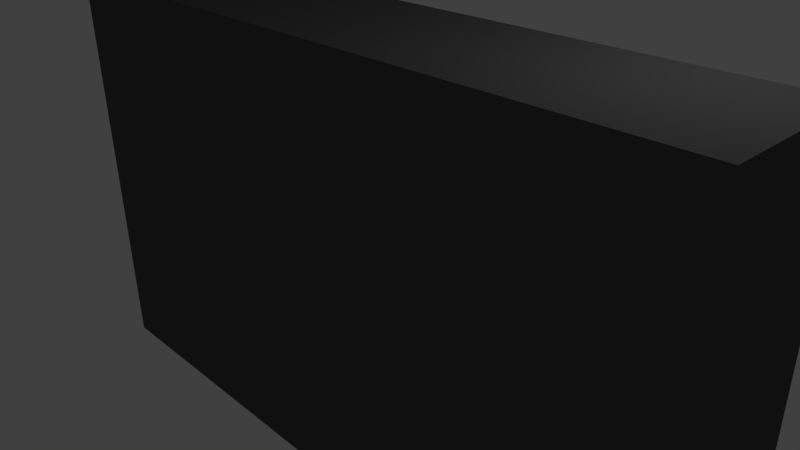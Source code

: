 # Source: Blocker.blend  (saved by Blender 2.78.0; exported with 4.5.12 LTS)
import bpy
from mathutils import Matrix  # noqa: F401  (used for matrix-valued properties, if any)

bpy.ops.wm.read_factory_settings(use_empty=True)
scene = bpy.context.scene
scene.name = 'Scene'

# ---- collections
col_collection_1 = bpy.data.collections.new('Collection 1'); scene.collection.children.link(col_collection_1)

# ---- materials (node trees are filled in below, after node groups)
mat_blocker = bpy.data.materials.new('Blocker')
mat_blocker.alpha_threshold = 0.0
mat_blocker.use_transparent_shadow = False
mat_blocker.diffuse_color = (0.1, 0.1, 0.1, 1.0)
mat_blocker.roughness = 0.5
mat_blocker.line_color = (0.0, 0.0, 0.0, 1.0)

# ---- material node trees

# ---- world
world_world = bpy.data.worlds.new('World'); scene.world = world_world
world_world.color = (0.05088, 0.05088, 0.05088)
world_world.use_sun_shadow = False
world_world.sun_shadow_jitter_overblur = 0.0
world_world.cycles.sampling_method = 'MANUAL'

# ---- cameras
cam_camera = bpy.data.cameras.new('Camera')
cam_camera.clip_end = 100.0
cam_camera.lens = 35.0
cam_camera.sensor_width = 32.0
cam_camera.sensor_height = 18.0
cam_camera.ortho_scale = 7.314
cam_camera.dof.focus_distance = 0.0
cam_camera.dof.aperture_fstop = 128.0

# ---- lights
light_lamp = bpy.data.lights.new('Lamp', 'POINT')
light_lamp.transmission_factor = 0.0
light_lamp.cutoff_distance = 30.0
light_lamp.energy = 100.0
light_lamp.shadow_buffer_clip_start = 1.001
light_lamp.shadow_soft_size = 0.1
light_lamp.shadow_maximum_resolution = 0.006
light_lamp.use_absolute_resolution = True

# ---- meshes
me_cube = bpy.data.meshes.new('Cube')
me_cube.from_pydata([(5.0, 1.0, -3.0), (5.0, -1.0, -3.0), (-5.0, -1.0, -3.0), (-5.0, 1.0, -3.0), (5.0, 1.0, 3.0), (5.0, -1.0, 3.0), (-5.0, -1.0, 3.0), (-5.0, 1.0, 3.0)], [], [(0, 1, 2, 3), (4, 7, 6, 5), (0, 4, 5, 1), (1, 5, 6, 2), (2, 6, 7, 3), (4, 0, 3, 7)])
me_cube.materials.append(mat_blocker)
me_cube.use_remesh_preserve_volume = False
me_cube.use_remesh_preserve_attributes = False
me_cube.use_mirror_vertex_groups = False
me_cube.update()

# ---- objects
ob_blocker = bpy.data.objects.new('Blocker', me_cube)
ob_lamp = bpy.data.objects.new('Lamp', light_lamp)
ob_camera = bpy.data.objects.new('Camera', cam_camera)

# ---- transforms, parenting, visibility, modifiers, constraints
ob_blocker.location = (0.0, 0.0, 0.0)
ob_blocker.lock_rotations_4d = False
ob_blocker.empty_display_type = 'ARROWS'
ob_blocker.lineart.crease_threshold = 0.0
ob_lamp.location = (4.076, 1.005, 5.904)
ob_lamp.rotation_euler = (0.6503, 0.05522, 1.866)
ob_lamp.lock_rotations_4d = False
ob_lamp.empty_display_type = 'ARROWS'
ob_lamp.color = (0.0, 0.0, 0.0, 0.0)
ob_lamp.lineart.crease_threshold = 0.0
ob_camera.location = (7.481, -6.508, 5.344)
ob_camera.rotation_euler = (1.109, 0.01082, 0.8149)
ob_camera.lock_rotations_4d = False
ob_camera.empty_display_type = 'ARROWS'
ob_camera.color = (0.0, 0.0, 0.0, 0.0)
ob_camera.display_type = 'WIRE'
ob_camera.lineart.crease_threshold = 0.0

# ---- collection membership
col_collection_1.objects.link(ob_blocker)
col_collection_1.objects.link(ob_lamp)
col_collection_1.objects.link(ob_camera)

# ---- scene / render settings (as saved in the file)
scene.camera = ob_camera
scene.frame_start = 1; scene.frame_end = 250; scene.frame_set(1)
scene.render.engine = 'BLENDER_EEVEE_NEXT'
scene.render.resolution_percentage = 50
scene.render.dither_intensity = 0.0
scene.cycles.use_denoising = False
scene.cycles.samples = 128
scene.cycles.sampling_pattern = 'TABULATED_SOBOL'
scene.cycles.light_sampling_threshold = 0.0
scene.cycles.use_adaptive_sampling = False
scene.cycles.use_light_tree = False
scene.cycles.blur_glossy = 0.0
scene.cycles.sample_clamp_indirect = 0.0
scene.view_settings.view_transform = 'Standard'
bpy.context.view_layer.update()
